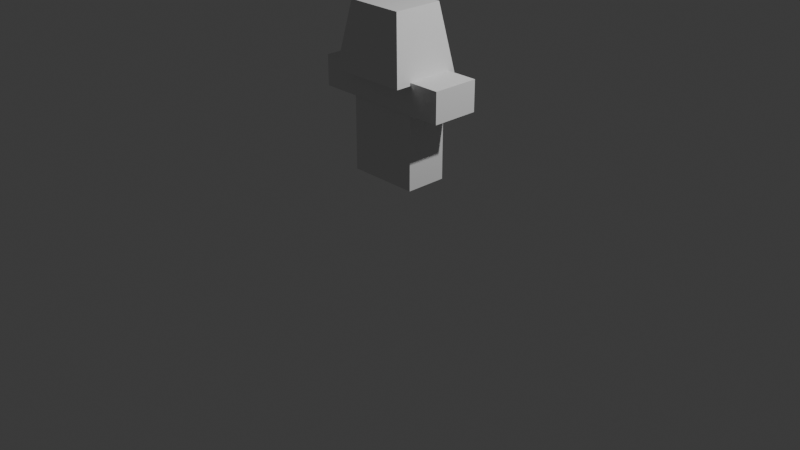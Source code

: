 # Source: hooded_swordsman.blend  (saved by Blender 5.1.30; exported with 4.5.12 LTS)
import bpy
from mathutils import Matrix  # noqa: F401  (used for matrix-valued properties, if any)

bpy.ops.wm.read_factory_settings(use_empty=True)
scene = bpy.context.scene
scene.name = 'Scene'

# ---- collections
col_collection = bpy.data.collections.new('Collection'); scene.collection.children.link(col_collection)

# ---- world
world_world = bpy.data.worlds.new('World'); scene.world = world_world
world_world.use_nodes = True; world_world.node_tree.nodes.clear()
_N = world_world.node_tree.nodes; _L = world_world.node_tree.links
n0 = _N.new('ShaderNodeOutputWorld'); n0.name = 'World Output'; n0.location = (200, 100)
n1 = _N.new('ShaderNodeBackground'); n1.name = 'Background'; n1.location = (-200, 100)
n1.inputs[0].default_value = (0.05088, 0.05088, 0.05088, 1.0)
_L.new(n1.outputs[0], n0.inputs[0])
n0.is_active_output = True
world_world.color = (0.05088, 0.05088, 0.05088)
world_world.sun_shadow_jitter_overblur = 0.0

# ---- cameras
cam_camera = bpy.data.cameras.new('Camera')
cam_camera.clip_end = 100.0
cam_camera.ortho_scale = 7.314

# ---- lights
light_light = bpy.data.lights.new('Light', 'POINT')
light_light.energy = 1000.0
light_light.shadow_soft_size = 0.1

# ---- meshes
me_cube_001 = bpy.data.meshes.new('Cube.001')
me_cube_001.from_pydata([(-1.0, -1.0, -1.0), (-1.0, -1.0, 1.0), (-1.0, 1.0, -1.0), (-1.0, 1.0, 1.0), (1.0, -1.0, -1.0), (1.0, -1.0, 1.0), (1.0, 1.0, -1.0), (1.0, 1.0, 1.0)], [], [(0, 1, 3, 2), (2, 3, 7, 6), (6, 7, 5, 4), (4, 5, 1, 0), (2, 6, 4, 0), (7, 3, 1, 5)])
_uv = me_cube_001.uv_layers.new(name='UVMap')
_uv.uv.foreach_set('vector', [0.375, 0.0, 0.625, 0.0, 0.625, 0.25, 0.375, 0.25, 0.375, 0.25, 0.625, 0.25, 0.625, 0.5, 0.375, 0.5, 0.375, 0.5, 0.625, 0.5, 0.625, 0.75, 0.375, 0.75, 0.375, 0.75, 0.625, 0.75, 0.625, 1.0, 0.375, 1.0, 0.125, 0.5, 0.375, 0.5, 0.375, 0.75, 0.125, 0.75, 0.625, 0.5, 0.875, 0.5, 0.875, 0.75, 0.625, 0.75])
me_cube_001.update()
me_cube_002 = bpy.data.meshes.new('Cube.002')
me_cube_002.from_pydata([(-1.0, -1.0, -1.0), (-1.0, -1.0, 1.0), (-1.0, 1.0, -1.0), (-1.0, 1.0, 1.0), (1.0, -1.0, -1.0), (1.0, -1.0, 1.0), (1.0, 1.0, -1.0), (1.0, 1.0, 1.0)], [], [(0, 1, 3, 2), (2, 3, 7, 6), (6, 7, 5, 4), (4, 5, 1, 0), (2, 6, 4, 0), (7, 3, 1, 5)])
_uv = me_cube_002.uv_layers.new(name='UVMap')
_uv.uv.foreach_set('vector', [0.375, 0.0, 0.625, 0.0, 0.625, 0.25, 0.375, 0.25, 0.375, 0.25, 0.625, 0.25, 0.625, 0.5, 0.375, 0.5, 0.375, 0.5, 0.625, 0.5, 0.625, 0.75, 0.375, 0.75, 0.375, 0.75, 0.625, 0.75, 0.625, 1.0, 0.375, 1.0, 0.125, 0.5, 0.375, 0.5, 0.375, 0.75, 0.125, 0.75, 0.625, 0.5, 0.875, 0.5, 0.875, 0.75, 0.625, 0.75])
me_cube_002.update()
me_cube_003 = bpy.data.meshes.new('Cube.003')
me_cube_003.from_pydata([(-1.0, -1.309, -1.0), (-0.7233, -0.9894, 1.0), (-1.0, 1.0, -1.0), (-0.7233, 0.6805, 1.0), (1.0, -1.309, -1.0), (0.7233, -0.9894, 1.0), (1.0, 1.0, -1.0), (0.7233, 0.6805, 1.0)], [], [(0, 1, 3, 2), (2, 3, 7, 6), (6, 7, 5, 4), (4, 5, 1, 0), (2, 6, 4, 0), (7, 3, 1, 5)])
_uv = me_cube_003.uv_layers.new(name='UVMap')
_uv.uv.foreach_set('vector', [0.375, 0.0, 0.625, 0.0, 0.625, 0.25, 0.375, 0.25, 0.375, 0.25, 0.625, 0.25, 0.625, 0.5, 0.375, 0.5, 0.375, 0.5, 0.625, 0.5, 0.625, 0.75, 0.375, 0.75, 0.375, 0.75, 0.625, 0.75, 0.625, 1.0, 0.375, 1.0, 0.125, 0.5, 0.375, 0.5, 0.375, 0.75, 0.125, 0.75, 0.625, 0.5, 0.875, 0.5, 0.875, 0.75, 0.625, 0.75])
me_cube_003.update()
me_cube_004 = bpy.data.meshes.new('Cube.004')
me_cube_004.from_pydata([(-1.0, -1.0, -1.0), (-1.0, -1.0, 1.0), (-1.0, 1.0, -1.0), (-1.0, 1.0, 1.0), (1.0, -1.0, -1.0), (1.0, -1.0, 1.0), (1.0, 1.0, -1.0), (1.0, 1.0, 1.0)], [], [(0, 1, 3, 2), (2, 3, 7, 6), (6, 7, 5, 4), (4, 5, 1, 0), (2, 6, 4, 0), (7, 3, 1, 5)])
_uv = me_cube_004.uv_layers.new(name='UVMap')
_uv.uv.foreach_set('vector', [0.375, 0.0, 0.625, 0.0, 0.625, 0.25, 0.375, 0.25, 0.375, 0.25, 0.625, 0.25, 0.625, 0.5, 0.375, 0.5, 0.375, 0.5, 0.625, 0.5, 0.625, 0.75, 0.375, 0.75, 0.375, 0.75, 0.625, 0.75, 0.625, 1.0, 0.375, 1.0, 0.125, 0.5, 0.375, 0.5, 0.375, 0.75, 0.125, 0.75, 0.625, 0.5, 0.875, 0.5, 0.875, 0.75, 0.625, 0.75])
me_cube_004.update()

# ---- objects
ob_torso = bpy.data.objects.new('Torso', me_cube_001)
ob_head = bpy.data.objects.new('Head', me_cube_002)
ob_hood = bpy.data.objects.new('Hood', me_cube_003)
ob_shoulder_cloak = bpy.data.objects.new('Shoulder_Cloak', me_cube_004)
ob_light = bpy.data.objects.new('Light', light_light)
ob_camera = bpy.data.objects.new('Camera', cam_camera)

# ---- transforms, parenting, visibility, modifiers, constraints
ob_torso.location = (0.0, 0.0, 1.15)
ob_torso.scale = (0.38, 0.22, 0.65)
ob_head.location = (0.0, -0.03, 1.85)
ob_head.scale = (0.22, 0.18, 0.26)
ob_hood.location = (0.0, 0.0, 1.92)
ob_hood.scale = (0.42, 0.32, 0.34)
ob_shoulder_cloak.location = (0.0, 0.0, 1.45)
ob_shoulder_cloak.scale = (0.75, 0.25, 0.16)
ob_light.location = (4.076, 1.005, 5.904)
ob_light.rotation_euler = (0.6503, 0.05522, 1.866)
ob_light.lock_rotations_4d = False
ob_light.empty_display_type = 'ARROWS'
ob_light.color = (0.0, 0.0, 0.0, 0.0)
ob_light.lineart.crease_threshold = 0.0
ob_camera.location = (7.359, -6.926, 4.958)
ob_camera.rotation_euler = (1.109, 0.0, 0.8149)
ob_camera.lock_rotations_4d = False
ob_camera.empty_display_type = 'ARROWS'
ob_camera.color = (0.0, 0.0, 0.0, 0.0)
ob_camera.display_type = 'WIRE'
ob_camera.lineart.crease_threshold = 0.0

# ---- collection membership
scene.collection.objects.link(ob_torso)
scene.collection.objects.link(ob_head)
scene.collection.objects.link(ob_hood)
scene.collection.objects.link(ob_shoulder_cloak)
col_collection.objects.link(ob_light)
col_collection.objects.link(ob_camera)

# ---- scene / render settings (as saved in the file)
scene.camera = ob_camera
scene.frame_start = 1; scene.frame_end = 250; scene.frame_set(1)
scene.render.engine = 'BLENDER_EEVEE_NEXT'
scene.render.bake_bias = 0.0
scene.render.bake_samples = 0
scene.cycles.sampling_pattern = 'TABULATED_SOBOL'
scene.eevee.use_volume_custom_range = False
bpy.context.view_layer.update()
